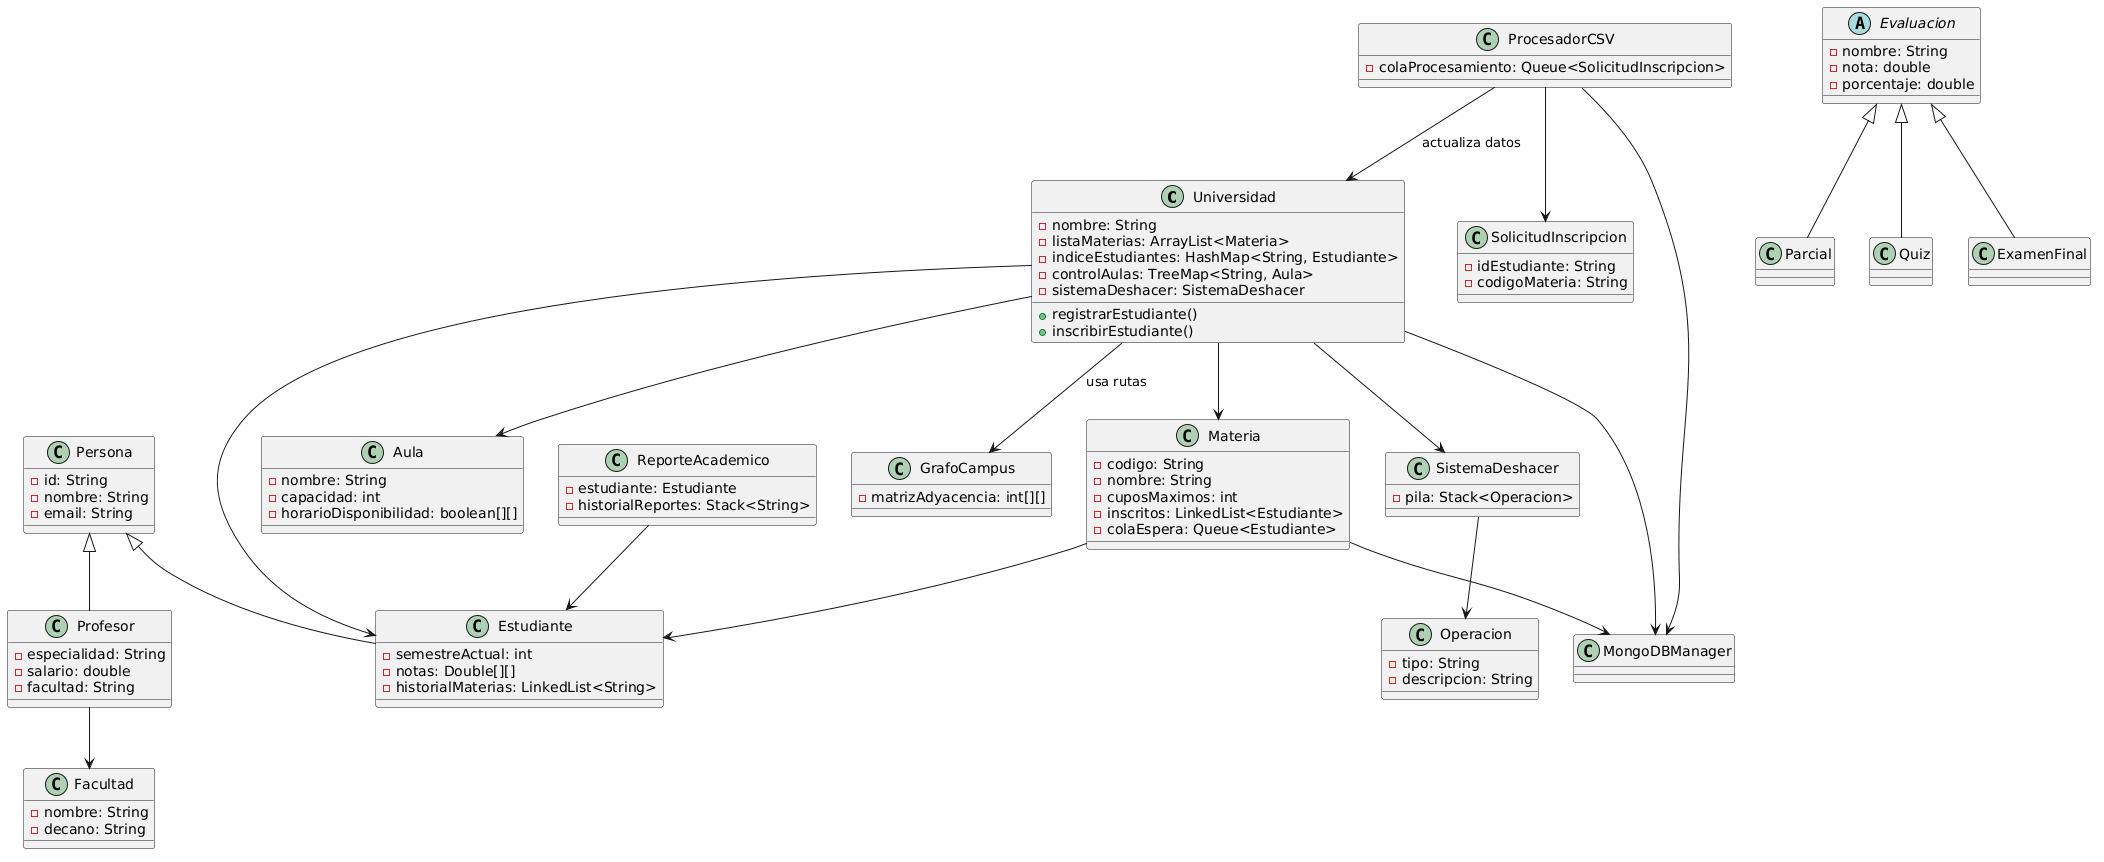

The diagram above was rendered by PlantUML. Its source (embedded in the PNG):
@startuml
' =========================
' NÚCLEO DEL SISTEMA
' =========================
class Universidad {
    - nombre: String
    - listaMaterias: ArrayList<Materia>
    - indiceEstudiantes: HashMap<String, Estudiante>
    - controlAulas: TreeMap<String, Aula>
    - sistemaDeshacer: SistemaDeshacer
    + registrarEstudiante()
    + inscribirEstudiante()
}

' =========================
' PERSONA
' =========================
class Persona {
    - id: String
    - nombre: String
    - email: String
}

class Estudiante {
    - semestreActual: int
    - notas: Double[][]
    - historialMaterias: LinkedList<String>
}

class Profesor {
    - especialidad: String
    - salario: double
    - facultad: String
}

Persona <|-- Estudiante
Persona <|-- Profesor

Universidad --> Estudiante
Universidad --> Materia
Universidad --> Aula

' =========================
' MATERIA
' =========================
class Materia {
    - codigo: String
    - nombre: String
    - cuposMaximos: int
    - inscritos: LinkedList<Estudiante>
    - colaEspera: Queue<Estudiante>
}

Materia --> Estudiante

' =========================
' AULA
' =========================
class Aula {
    - nombre: String
    - capacidad: int
    - horarioDisponibilidad: boolean[][]
}

' =========================
' EVALUACIONES
' =========================
abstract class Evaluacion {
    - nombre: String
    - nota: double
    - porcentaje: double
}

class Parcial
class Quiz
class ExamenFinal

Evaluacion <|-- Parcial
Evaluacion <|-- Quiz
Evaluacion <|-- ExamenFinal

' =========================
' REPORTES
' =========================
class ReporteAcademico {
    - estudiante: Estudiante
    - historialReportes: Stack<String>
}

ReporteAcademico --> Estudiante

' =========================
' SISTEMA DESHACER
' =========================
class Operacion {
    - tipo: String
    - descripcion: String
}

class SistemaDeshacer {
    - pila: Stack<Operacion>
}

SistemaDeshacer --> Operacion
Universidad --> SistemaDeshacer

' =========================
' PROCESAMIENTO CSV (UTILIDAD)
' =========================
class ProcesadorCSV {
    - colaProcesamiento: Queue<SolicitudInscripcion>
}

class SolicitudInscripcion {
    - idEstudiante: String
    - codigoMateria: String
}

ProcesadorCSV --> SolicitudInscripcion
ProcesadorCSV --> Universidad : actualiza datos

' =========================
' GRAFO CAMPUS (MÓDULO INDEPENDIENTE)
' =========================
class GrafoCampus {
    - matrizAdyacencia: int[][]
}

Universidad --> GrafoCampus : usa rutas

' =========================
' FACULTAD (ENTIDAD INDEPENDIENTE)
' =========================
class Facultad {
    - nombre: String
    - decano: String
}

Profesor --> Facultad

' =========================
' PERSISTENCIA
' =========================
class MongoDBManager {
}

Universidad --> MongoDBManager
Materia --> MongoDBManager
ProcesadorCSV --> MongoDBManager
@enduml